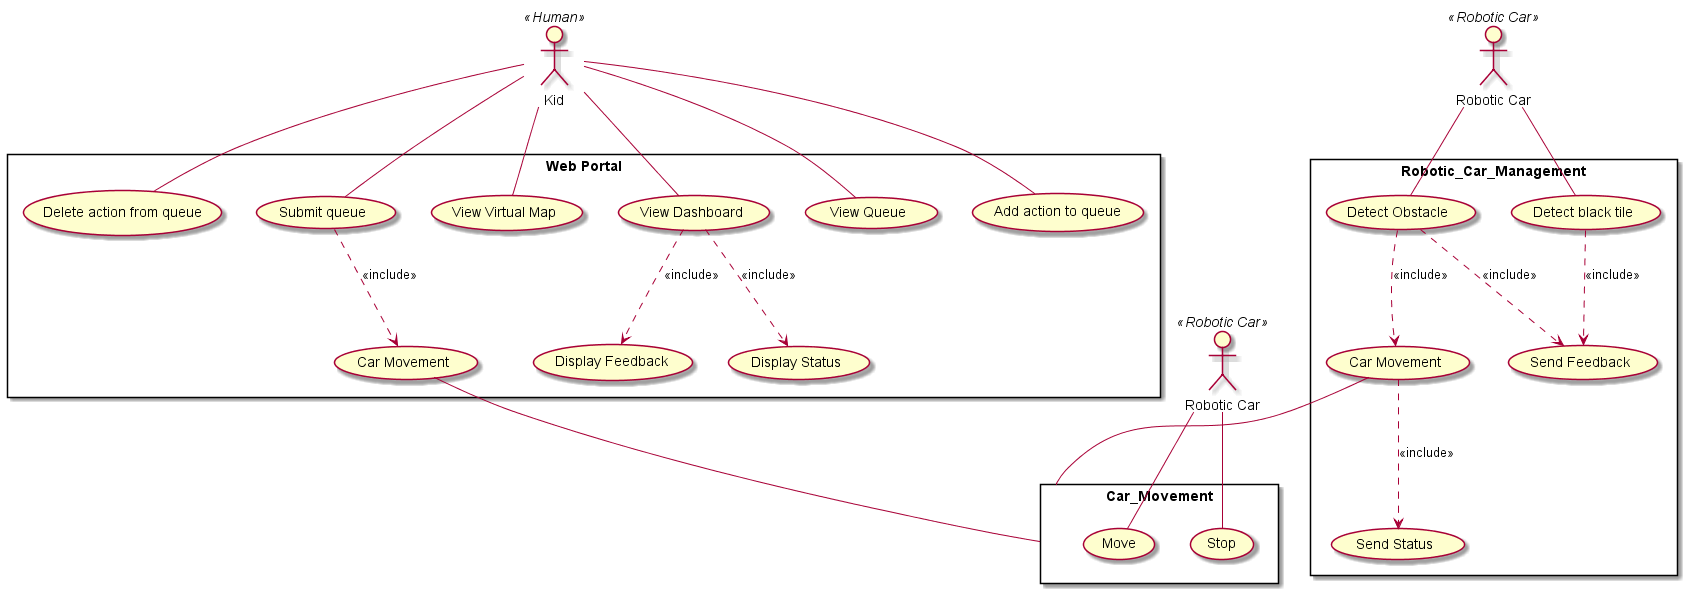

The diagram above was rendered by PlantUML. Its source (embedded in the PNG):
@startuml
actor "Kid" as kid << Human>>
actor "Robotic Car" as Car << Robotic Car>>
actor "Robotic Car" as Car2 << Robotic Car>>

rectangle "Web Portal" {
    usecase "Display Feedback" as UC2
    usecase "View Virtual Map" as UC3
    usecase "View Dashboard" as UC4
    usecase "Display Status" as UC23
    usecase "View Queue" as UC5
    usecase "Add action to queue" as UC8
    usecase "Delete action from queue" as UC9
    usecase "Submit queue" as UC10
    usecase "Car Movement" as CM1   
}

rectangle "Robotic_Car_Management" {
    usecase UC16 as "Detect Obstacle" 
    usecase UC20 as "Detect black tile"
    usecase UC22 as "Send Feedback"
    usecase UC24 as "Send Status"
    usecase "Car Movement" as CM2
}

rectangle "Car_Movement" {
    usecase "Move" as MV
    usecase UC19 as "Stop"
    /'usecase UC12 as "Move Forward
    --
    **Extension point**\nDepending on the next action of the queue"
    usecase UC13 as "Move Backward
    --
    **Extension point**\nDepending on the next action of the queue"
    usecase UC14 as "Move Left
    --
    **Extension point**\nDepending on the next action of the queue"
    usecase UC15 as "Move Right
    --
    **Extension point**\nDepending on the next action of the queue" 
    usecase UC19 as "
    Stop
    --
    **Extension point**\nnon-black tile or obstacle detection" 
    '/
}

    CM1 -- Car_Movement
    CM2 -- Car_Movement

    kid -- UC4
    kid -- UC3
    
    kid -- UC5
    kid -- UC8
    kid -- UC9
    kid -- UC10

    Car -- UC16
    Car -- UC20
    Car2 -- MV
    Car2 -- UC19
    CM2 ..> UC24 : <<include>>
    UC16 ..> UC22 : <<include>>
    UC16 ..> CM2 : <<include>>
    UC20 ..> UC22 : <<include>>
    UC10 ..> CM1 : <<include>>
    UC4 ..> UC2 : <<include>>
    UC4 ..> UC23 : <<include>>



@enduml